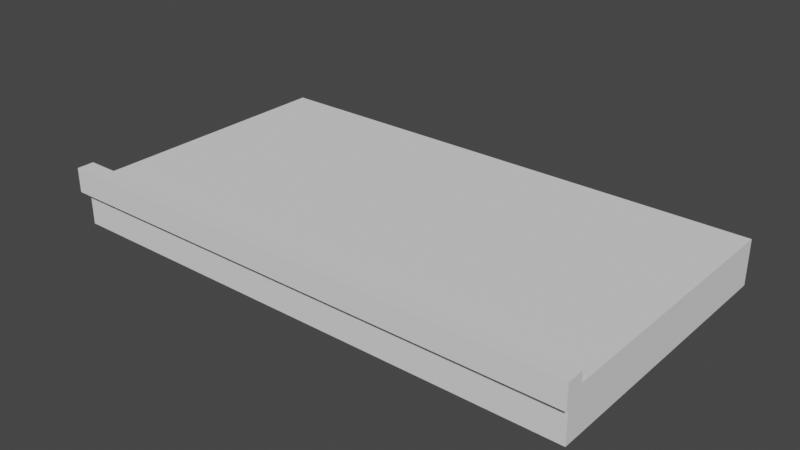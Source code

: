 # Source: ShopptingCenter.blend  (saved by Blender 3.6.11; exported with 4.5.12 LTS)
import bpy
from mathutils import Matrix  # noqa: F401  (used for matrix-valued properties, if any)

bpy.ops.wm.read_factory_settings(use_empty=True)
scene = bpy.context.scene
scene.name = 'Scene'

# ---- collections
col_collection = bpy.data.collections.new('Collection'); scene.collection.children.link(col_collection)

# ---- world
world_world = bpy.data.worlds.new('World'); scene.world = world_world
world_world.use_nodes = True; world_world.node_tree.nodes.clear()
_N = world_world.node_tree.nodes; _L = world_world.node_tree.links
n0 = _N.new('ShaderNodeOutputWorld'); n0.name = 'World Output'; n0.location = (300, 300)
n1 = _N.new('ShaderNodeBackground'); n1.name = 'Background'; n1.location = (10, 300)
n1.inputs[0].default_value = (0.05088, 0.05088, 0.05088, 1.0)
_L.new(n1.outputs[0], n0.inputs[0])
n0.is_active_output = True
world_world.color = (0.05088, 0.05088, 0.05088)
world_world.use_sun_shadow = False
world_world.sun_shadow_jitter_overblur = 0.0

# ---- meshes
me_cube_001 = bpy.data.meshes.new('Cube.001')
me_cube_001.from_pydata([(-21.47, -0.3498, -1.829), (-21.47, -0.3498, 1.829), (-21.47, 22.98, -1.829), (-21.47, 22.98, 1.829), (21.47, -0.3498, -1.829), (21.47, -0.3498, 1.829), (21.47, 22.98, -1.829), (21.47, 22.98, 1.829)], [], [(0, 1, 3, 2), (2, 3, 7, 6), (6, 7, 5, 4), (4, 5, 1, 0), (2, 6, 4, 0), (7, 3, 1, 5)])
_uv = me_cube_001.uv_layers.new(name='UVMap')
_uv.uv.foreach_set('vector', [1.0, 0.4048, 0.9365, 0.4048, 0.9365, -7.841e-09, 1.0, -1.061e-08, 0.8731, 0.7449, 0.8096, 0.7449, 0.8096, -2.292e-09, 0.8731, -5.066e-09, 1.0, 0.8096, 0.9365, 0.8096, 0.9365, 0.4048, 1.0, 0.4048, 0.9365, 0.7449, 0.8731, 0.7449, 0.8731, -5.066e-09, 0.9365, -7.841e-09, 0.4048, -1.769e-08, 0.4048, 0.7449, 4.032e-08, 0.7449, 7.757e-09, -3.391e-16, 0.8096, -2.292e-09, 0.8096, 0.7449, 0.4048, 0.7449, 0.4048, 1.54e-08])
me_cube_001.update()
me_cube_002 = bpy.data.meshes.new('Cube.002')
me_cube_002.from_pydata([(-21.72, -1.0, 1.032), (-21.72, -1.0, 3.032), (-21.72, 0.3961, 1.032), (-21.72, 0.3961, 3.032), (21.72, -1.0, 1.032), (21.72, -1.0, 3.032), (21.72, 0.3961, 1.032), (21.72, 0.3961, 3.032)], [], [(0, 1, 3, 2), (2, 3, 7, 6), (6, 7, 5, 4), (4, 5, 1, 0), (2, 6, 4, 0), (7, 3, 1, 5)])
_uv = me_cube_002.uv_layers.new(name='UVMap')
_uv.uv.foreach_set('vector', [0.1564, 0.04605, 0.1564, 0.0, 0.1885, 0.0, 0.1885, 0.04605, 0.04605, 1.0, 4.371e-08, 1.0, 0.0, 0.0, 0.04605, -2.013e-09, 0.1564, 0.09209, 0.1564, 0.04605, 0.1885, 0.04605, 0.1885, 0.09209, 0.09209, 1.0, 0.04605, 1.0, 0.04605, -2.013e-09, 0.09209, -4.026e-09, 0.1242, -5.431e-09, 0.1242, 1.0, 0.09209, 1.0, 0.09209, -4.026e-09, 0.1564, -6.836e-09, 0.1564, 1.0, 0.1242, 1.0, 0.1242, -5.431e-09])
me_cube_002.update()

# ---- objects
ob_empty = bpy.data.objects.new('Empty', None)
ob_cube = bpy.data.objects.new('Cube', me_cube_001)
ob_cube_001 = bpy.data.objects.new('Cube.001', me_cube_002)

# ---- transforms, parenting, visibility, modifiers, constraints
ob_empty.location = (2.276, 0.04064, 0.0)
ob_empty.rotation_euler = (0.0, -0.0, -0.1447)
ob_empty.scale = (12.77, 12.77, 12.77)
ob_empty.empty_display_type = 'IMAGE'
ob_empty.empty_display_size = 5.0
ob_cube.location = (0.0, 0.0, 0.0)
ob_cube_001.location = (0.0, 0.0, 0.0)

# ---- collection membership
col_collection.objects.link(ob_empty)
col_collection.objects.link(ob_cube)
col_collection.objects.link(ob_cube_001)

# ---- scene / render settings (as saved in the file)
scene.frame_start = 1; scene.frame_end = 250; scene.frame_set(1)
scene.render.engine = 'BLENDER_EEVEE_NEXT'
scene.cycles.sampling_pattern = 'TABULATED_SOBOL'
scene.view_settings.view_transform = 'Filmic'
bpy.context.view_layer.update()

# ---- added for rendering (the .blend has no active camera and no usable light): camera, sun
cam_auto = bpy.data.cameras.new('AutoCamera')
cam_auto.lens = 50.0
cam_auto.sensor_width = 36.0
cam_auto.clip_end = 1000.0
ob_auto_camera = bpy.data.objects.new('AutoCamera', cam_auto)
scene.collection.objects.link(ob_auto_camera)
ob_auto_camera.location = (46.1232, -44.3585, 37.5)
ob_auto_camera.rotation_euler = (1.09748, -7.21219e-08, 0.694738)
scene.camera = ob_auto_camera
light_auto_sun = bpy.data.lights.new('AutoSun', 'SUN')
light_auto_sun.energy = 3.0
light_auto_sun.angle = 0.0523599
ob_auto_sun = bpy.data.objects.new('AutoSun', light_auto_sun)
scene.collection.objects.link(ob_auto_sun)
ob_auto_sun.rotation_euler = (0.872665, 0.174533, 0.523599)
bpy.context.view_layer.update()
